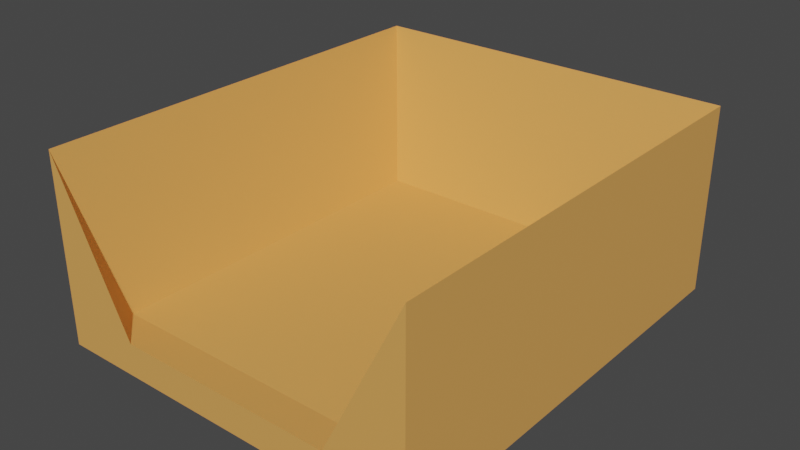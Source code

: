 # Source: SmallBrownBox.blend  (saved by Blender 3.5.10; exported with 4.5.12 LTS)
import bpy
from mathutils import Matrix  # noqa: F401  (used for matrix-valued properties, if any)

bpy.ops.wm.read_factory_settings(use_empty=True)
scene = bpy.context.scene
scene.name = 'Scene'

# ---- materials (node trees are filled in below, after node groups)
mat_material_001 = bpy.data.materials.new('Material.001')
mat_material_001.use_transparent_shadow = False

# ---- material node trees
mat_material_001.use_nodes = True; mat_material_001.node_tree.nodes.clear()
_N = mat_material_001.node_tree.nodes; _L = mat_material_001.node_tree.links
n0 = _N.new('ShaderNodeBsdfPrincipled'); n0.name = 'Principled BSDF'; n0.location = (10, 300)
n0.distribution = 'GGX'
n0.subsurface_method = 'RANDOM_WALK_SKIN'
n0.inputs[0].default_value = (0.8, 0.3817, 0.09842, 1.0)
n0.inputs[3].default_value = 1.45
n0.inputs[27].default_value = (0.0, 0.0, 0.0, 1.0)
n0.inputs[28].default_value = 1.0
n1 = _N.new('ShaderNodeOutputMaterial'); n1.name = 'Material Output'; n1.location = (300, 300)
_L.new(n0.outputs[0], n1.inputs[0])
n1.is_active_output = True

# ---- world
world_world = bpy.data.worlds.new('World'); scene.world = world_world
world_world.use_nodes = True; world_world.node_tree.nodes.clear()
_N = world_world.node_tree.nodes; _L = world_world.node_tree.links
n0 = _N.new('ShaderNodeOutputWorld'); n0.name = 'World Output'; n0.location = (300, 300)
n1 = _N.new('ShaderNodeBackground'); n1.name = 'Background'; n1.location = (10, 300)
n1.inputs[0].default_value = (0.05088, 0.05088, 0.05088, 1.0)
_L.new(n1.outputs[0], n0.inputs[0])
n0.is_active_output = True
world_world.color = (0.05088, 0.05088, 0.05088)
world_world.use_sun_shadow = False
world_world.sun_shadow_jitter_overblur = 0.0

# ---- meshes
me_cube_002 = bpy.data.meshes.new('Cube.002')
me_cube_002.from_pydata([(-0.05217, -0.06105, 0.009892), (-0.06296, -0.07367, 0.000951), (-0.05217, 0.06105, 0.009892), (-0.06296, 0.07367, 0.000951), (0.05217, -0.06105, 0.009892), (0.06296, -0.07367, 0.000951), (0.05217, 0.06105, 0.009892), (0.06296, 0.07367, 0.000951), (-0.06296, 0.07367, 0.064), (-0.06296, -0.07367, 0.064), (0.06296, 0.07367, 0.064), (0.06296, -0.07367, 0.064), (0.02099, 0.07367, 0.064), (-0.02099, 0.07367, 0.064), (-0.02099, 0.07367, 0.000951), (0.02099, 0.07367, 0.000951), (-0.03666, -0.07367, 0.01194), (0.03666, -0.07367, 0.01194), (0.03666, -0.07367, 0.000951), (-0.03666, -0.07367, 0.000951), (0.01739, 0.06105, 0.009892), (-0.01739, 0.06105, 0.009892), (-0.03038, -0.06105, 0.009892), (0.03038, -0.06105, 0.009892)], [], [(9, 1, 3, 8), (12, 15, 7, 10), (10, 7, 5, 11), (16, 19, 1, 9), (20, 6, 4, 23), (14, 3, 1, 19), (2, 0, 9, 8), (21, 2, 8, 13), (4, 6, 10, 11), (23, 4, 11, 17), (0, 22, 16, 9), (22, 23, 17, 16), (6, 20, 12, 10), (20, 21, 13, 12), (7, 15, 18, 5), (15, 14, 19, 18), (2, 21, 22, 0), (21, 20, 23, 22), (11, 5, 18, 17), (17, 18, 19, 16), (8, 3, 14, 13), (13, 14, 15, 12)])
_uv = me_cube_002.uv_layers.new(name='UVMap')
_uv.uv.foreach_set('vector', [0.375, 0.0, 0.625, 0.0, 0.625, 0.25, 0.375, 0.25, 0.375, 0.4167, 0.625, 0.4167, 0.625, 0.5, 0.375, 0.5, 0.375, 0.5, 0.625, 0.5, 0.625, 0.75, 0.375, 0.75, 0.375, 0.9167, 0.625, 0.9167, 0.625, 1.0, 0.375, 1.0, 0.2845, 0.5214, 0.3536, 0.5214, 0.3536, 0.7286, 0.2845, 0.7286, 0.7917, 0.5, 0.875, 0.5, 0.875, 0.75, 0.7917, 0.75, 0.1464, 0.5214, 0.1464, 0.7286, 0.125, 0.75, 0.125, 0.5, 0.2155, 0.5214, 0.1464, 0.5214, 0.125, 0.5, 0.2083, 0.5, 0.3536, 0.7286, 0.3536, 0.5214, 0.375, 0.5, 0.375, 0.75, 0.2845, 0.7286, 0.3536, 0.7286, 0.375, 0.75, 0.2917, 0.75, 0.1464, 0.7286, 0.2155, 0.7286, 0.2083, 0.75, 0.125, 0.75, 0.2155, 0.7286, 0.2845, 0.7286, 0.2917, 0.75, 0.2083, 0.75, 0.3536, 0.5214, 0.2845, 0.5214, 0.2917, 0.5, 0.375, 0.5, 0.2845, 0.5214, 0.2155, 0.5214, 0.2083, 0.5, 0.2917, 0.5, 0.625, 0.5, 0.7083, 0.5, 0.7083, 0.75, 0.625, 0.75, 0.7083, 0.5, 0.7917, 0.5, 0.7917, 0.75, 0.7083, 0.75, 0.1464, 0.5214, 0.2155, 0.5214, 0.2155, 0.7286, 0.1464, 0.7286, 0.2155, 0.5214, 0.2845, 0.5214, 0.2845, 0.7286, 0.2155, 0.7286, 0.375, 0.75, 0.625, 0.75, 0.625, 0.8333, 0.375, 0.8333, 0.375, 0.8333, 0.625, 0.8333, 0.625, 0.9167, 0.375, 0.9167, 0.375, 0.25, 0.625, 0.25, 0.625, 0.3333, 0.375, 0.3333, 0.375, 0.3333, 0.625, 0.3333, 0.625, 0.4167, 0.375, 0.4167])
me_cube_002.materials.append(mat_material_001)
me_cube_002.update()

# ---- objects
ob_box = bpy.data.objects.new('Box', me_cube_002)

# ---- transforms, parenting, visibility, modifiers, constraints
ob_box.location = (0.0, 0.0, 0.0)

# ---- collection membership
scene.collection.objects.link(ob_box)

# ---- scene / render settings (as saved in the file)
scene.frame_start = 1; scene.frame_end = 250; scene.frame_set(21)
scene.render.engine = 'BLENDER_EEVEE_NEXT'
scene.cycles.sampling_pattern = 'TABULATED_SOBOL'
scene.view_settings.view_transform = 'Filmic'
bpy.context.view_layer.update()

# ---- added for rendering (the .blend has no active camera and no usable light): camera, sun
cam_auto = bpy.data.cameras.new('AutoCamera')
cam_auto.lens = 50.0
cam_auto.sensor_width = 36.0
cam_auto.clip_end = 1000.0
ob_auto_camera = bpy.data.objects.new('AutoCamera', cam_auto)
scene.collection.objects.link(ob_auto_camera)
ob_auto_camera.location = (0.188573, -0.226288, 0.183334)
ob_auto_camera.rotation_euler = (1.09748, -7.21219e-08, 0.694738)
scene.camera = ob_auto_camera
light_auto_sun = bpy.data.lights.new('AutoSun', 'SUN')
light_auto_sun.energy = 3.0
light_auto_sun.angle = 0.0523599
ob_auto_sun = bpy.data.objects.new('AutoSun', light_auto_sun)
scene.collection.objects.link(ob_auto_sun)
ob_auto_sun.rotation_euler = (0.872665, 0.174533, 0.523599)
bpy.context.view_layer.update()

